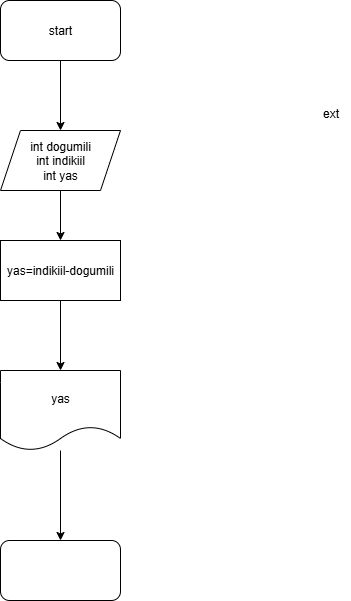

The diagram above was exported from draw.io. Its source (the exported page's mxGraphModel, read from the mxfile embedded in the PNG):
<mxGraphModel dx="1042" dy="658" grid="1" gridSize="10" guides="1" tooltips="1" connect="1" arrows="1" fold="1" page="1" pageScale="1" pageWidth="850" pageHeight="1100" math="0" shadow="0">
  <root>
    <mxCell id="0" />
    <mxCell id="1" parent="0" />
    <mxCell id="xTqHxUB8WYA0dy1CoJQ0-14" value="" style="edgeStyle=orthogonalEdgeStyle;rounded=0;orthogonalLoop=1;jettySize=auto;html=1;" edge="1" parent="1" source="xTqHxUB8WYA0dy1CoJQ0-1" target="xTqHxUB8WYA0dy1CoJQ0-2">
      <mxGeometry relative="1" as="geometry" />
    </mxCell>
    <mxCell id="xTqHxUB8WYA0dy1CoJQ0-1" value="start" style="rounded=1;whiteSpace=wrap;html=1;" vertex="1" parent="1">
      <mxGeometry x="350" y="40" width="120" height="60" as="geometry" />
    </mxCell>
    <mxCell id="xTqHxUB8WYA0dy1CoJQ0-23" value="" style="edgeStyle=orthogonalEdgeStyle;rounded=0;orthogonalLoop=1;jettySize=auto;html=1;" edge="1" parent="1" source="xTqHxUB8WYA0dy1CoJQ0-2" target="xTqHxUB8WYA0dy1CoJQ0-22">
      <mxGeometry relative="1" as="geometry" />
    </mxCell>
    <mxCell id="xTqHxUB8WYA0dy1CoJQ0-2" value="int dogumili&lt;div&gt;int indikiil&lt;/div&gt;&lt;div&gt;int yas&lt;/div&gt;" style="shape=parallelogram;perimeter=parallelogramPerimeter;whiteSpace=wrap;html=1;fixedSize=1;" vertex="1" parent="1">
      <mxGeometry x="350" y="170" width="120" height="60" as="geometry" />
    </mxCell>
    <mxCell id="xTqHxUB8WYA0dy1CoJQ0-26" value="" style="edgeStyle=orthogonalEdgeStyle;rounded=0;orthogonalLoop=1;jettySize=auto;html=1;" edge="1" parent="1" source="xTqHxUB8WYA0dy1CoJQ0-22" target="xTqHxUB8WYA0dy1CoJQ0-25">
      <mxGeometry relative="1" as="geometry" />
    </mxCell>
    <mxCell id="xTqHxUB8WYA0dy1CoJQ0-22" value="yas=indikiil-dogumili" style="whiteSpace=wrap;html=1;" vertex="1" parent="1">
      <mxGeometry x="350" y="280" width="120" height="60" as="geometry" />
    </mxCell>
    <mxCell id="xTqHxUB8WYA0dy1CoJQ0-24" value="ext" style="text;html=1;align=center;verticalAlign=middle;resizable=0;points=[];autosize=1;strokeColor=none;fillColor=none;" vertex="1" parent="1">
      <mxGeometry x="660" y="138" width="40" height="30" as="geometry" />
    </mxCell>
    <mxCell id="xTqHxUB8WYA0dy1CoJQ0-28" value="" style="edgeStyle=orthogonalEdgeStyle;rounded=0;orthogonalLoop=1;jettySize=auto;html=1;" edge="1" parent="1" source="xTqHxUB8WYA0dy1CoJQ0-25" target="xTqHxUB8WYA0dy1CoJQ0-27">
      <mxGeometry relative="1" as="geometry" />
    </mxCell>
    <mxCell id="xTqHxUB8WYA0dy1CoJQ0-25" value="yas" style="shape=document;whiteSpace=wrap;html=1;boundedLbl=1;" vertex="1" parent="1">
      <mxGeometry x="350" y="410" width="120" height="80" as="geometry" />
    </mxCell>
    <mxCell id="xTqHxUB8WYA0dy1CoJQ0-27" value="" style="rounded=1;whiteSpace=wrap;html=1;" vertex="1" parent="1">
      <mxGeometry x="350" y="580" width="120" height="60" as="geometry" />
    </mxCell>
  </root>
</mxGraphModel>